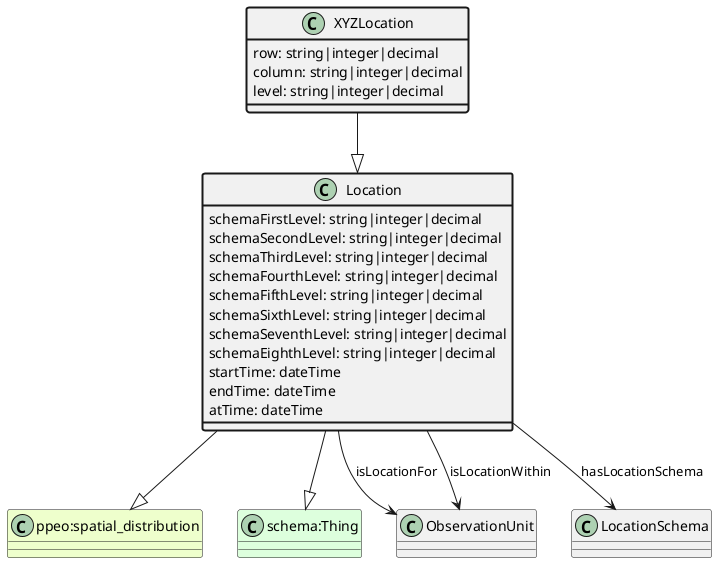

The diagram above was rendered by PlantUML. Its source (embedded in the PNG):
@startuml
class XYZLocation  #line.bold
class Location  
class "ppeo:spatial_distribution" #EEFFCC 
Location --|> "ppeo:spatial_distribution"
class "schema:Thing" #DDFFDD 
Location --|> "schema:Thing"
XYZLocation --|> Location
class XYZLocation #line.bold {
    row: string|integer|decimal
}
class XYZLocation #line.bold {
    column: string|integer|decimal
}
class XYZLocation #line.bold {
    level: string|integer|decimal
}
class ObservationUnit 
Location --> ObservationUnit : isLocationFor
class ObservationUnit 
Location --> ObservationUnit : isLocationWithin
class LocationSchema 
Location --> LocationSchema : hasLocationSchema
class Location #line.bold {
    schemaFirstLevel: string|integer|decimal
}
class Location #line.bold {
    schemaSecondLevel: string|integer|decimal
}
class Location #line.bold {
    schemaThirdLevel: string|integer|decimal
}
class Location #line.bold {
    schemaFourthLevel: string|integer|decimal
}
class Location #line.bold {
    schemaFifthLevel: string|integer|decimal
}
class Location #line.bold {
    schemaSixthLevel: string|integer|decimal
}
class Location #line.bold {
    schemaSeventhLevel: string|integer|decimal
}
class Location #line.bold {
    schemaEighthLevel: string|integer|decimal
}
class Location #line.bold {
    startTime: dateTime
}
class Location #line.bold {
    endTime: dateTime
}
class Location #line.bold {
    atTime: dateTime
}
@enduml